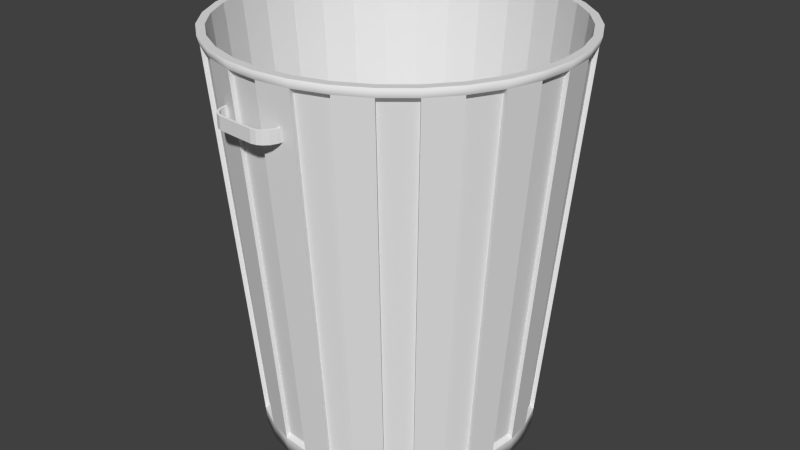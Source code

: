 # Source: Garbage_bin_Open.blend  (saved by Blender 2.75.0; exported with 4.5.12 LTS)
import bpy
from mathutils import Matrix  # noqa: F401  (used for matrix-valued properties, if any)

bpy.ops.wm.read_factory_settings(use_empty=True)
scene = bpy.context.scene
scene.name = 'Scene'

# ---- collections
col_collection_2 = bpy.data.collections.new('Collection 2'); scene.collection.children.link(col_collection_2)

# ---- world
world_world = bpy.data.worlds.new('World'); scene.world = world_world
world_world.color = (0.05088, 0.05088, 0.05088)
world_world.use_sun_shadow = False
world_world.sun_shadow_jitter_overblur = 0.0
world_world.cycles.sampling_method = 'MANUAL'
world_world.cycles.sample_map_resolution = 256

# ---- meshes
me_cylinder = bpy.data.meshes.new('Cylinder')
me_cylinder.from_pydata([(4.499e-08, 0.5828, -0.9992), (2.347e-08, 0.7354, 0.6735), (0.1137, 0.5716, -0.9992), (0.1435, 0.7213, 0.6735), (0.223, 0.5385, -0.9992), (0.2814, 0.6794, 0.6735), (0.3238, 0.4846, -0.9992), (0.4086, 0.6115, 0.6735), (0.4121, 0.4121, -0.9992), (0.52, 0.52, 0.6735), (0.4846, 0.3238, -0.9992), (0.6115, 0.4086, 0.6735), (0.5385, 0.223, -0.9992), (0.6794, 0.2814, 0.6735), (0.5716, 0.1137, -0.9992), (0.7213, 0.1435, 0.6735), (0.5828, 1.69e-07, -0.9992), (0.7354, 1.311e-07, 0.6735), (0.5716, -0.1137, -0.9992), (0.7213, -0.1435, 0.6735), (0.5385, -0.223, -0.9992), (0.6794, -0.2814, 0.6735), (0.4846, -0.3238, -0.9992), (0.6115, -0.4086, 0.6735), (0.4121, -0.4121, -0.9992), (0.52, -0.52, 0.6735), (0.3238, -0.4846, -0.9992), (0.4086, -0.6115, 0.6735), (0.223, -0.5385, -0.9992), (0.2814, -0.6794, 0.6735), (0.1137, -0.5716, -0.9992), (0.1435, -0.7213, 0.6735), (-1.449e-07, -0.5828, -0.9992), (-2.162e-07, -0.7354, 0.6735), (-0.1137, -0.5716, -0.9992), (-0.1435, -0.7213, 0.6735), (-0.223, -0.5385, -0.9992), (-0.2814, -0.6794, 0.6735), (-0.3238, -0.4846, -0.9992), (-0.4086, -0.6115, 0.6735), (-0.4121, -0.4121, -0.9992), (-0.52, -0.52, 0.6735), (-0.4846, -0.3238, -0.9992), (-0.6115, -0.4086, 0.6735), (-0.5385, -0.223, -0.9992), (-0.6794, -0.2814, 0.6735), (-0.5716, -0.1137, -0.9992), (-0.7213, -0.1435, 0.6735), (-0.5828, 6.877e-07, -0.9992), (-0.7354, 7.857e-07, 0.6735), (-0.5716, 0.1137, -0.9992), (-0.7213, 0.1435, 0.6735), (-0.5385, 0.223, -0.9992), (-0.6794, 0.2814, 0.6735), (-0.4846, 0.3238, -0.9992), (-0.6115, 0.4086, 0.6735), (-0.4121, 0.4121, -0.9992), (-0.52, 0.52, 0.6735), (-0.3238, 0.4846, -0.9992), (-0.4086, 0.6115, 0.6735), (-0.223, 0.5385, -0.9992), (-0.2814, 0.6794, 0.6735), (-0.1137, 0.5716, -0.9992), (-0.1435, 0.7213, 0.6735), (2.24e-08, 0.745, 0.7101), (0.1453, 0.7307, 0.7101), (0.2851, 0.6883, 0.7101), (0.4139, 0.6194, 0.7101), (0.5268, 0.5268, 0.7101), (0.6194, 0.4139, 0.7101), (0.6883, 0.2851, 0.7101), (0.7307, 0.1453, 0.7101), (0.745, 1.29e-07, 0.7101), (0.7307, -0.1453, 0.7101), (0.6883, -0.2851, 0.7101), (0.6194, -0.4139, 0.7101), (0.5268, -0.5268, 0.7101), (0.4139, -0.6194, 0.7101), (0.2851, -0.6883, 0.7101), (0.1453, -0.7307, 0.7101), (-2.204e-07, -0.745, 0.7101), (-0.1453, -0.7307, 0.7101), (-0.2851, -0.6883, 0.7101), (-0.4139, -0.6194, 0.7101), (-0.5268, -0.5268, 0.7101), (-0.6194, -0.4139, 0.7101), (-0.6883, -0.2851, 0.7101), (-0.7307, -0.1453, 0.7101), (-0.745, 7.921e-07, 0.7101), (-0.7307, 0.1453, 0.7101), (-0.6883, 0.2851, 0.7101), (-0.6194, 0.4139, 0.7101), (-0.5268, 0.5268, 0.7101), (-0.4139, 0.6194, 0.7101), (-0.2851, 0.6883, 0.7101), (-0.1453, 0.7307, 0.7101), (0.1148, 0.5772, -0.9224), (4.434e-08, 0.5885, -0.9224), (0.2252, 0.5437, -0.9224), (0.327, 0.4894, -0.9224), (0.4162, 0.4162, -0.9224), (0.4894, 0.327, -0.9224), (0.5437, 0.2252, -0.9224), (0.5772, 0.1148, -0.9224), (0.5885, 1.677e-07, -0.9224), (0.5772, -0.1148, -0.9224), (0.5437, -0.2252, -0.9224), (0.4894, -0.327, -0.9224), (0.4162, -0.4162, -0.9224), (0.327, -0.4894, -0.9224), (0.2252, -0.5437, -0.9224), (0.1148, -0.5772, -0.9224), (-1.474e-07, -0.5885, -0.9224), (-0.1148, -0.5772, -0.9224), (-0.2252, -0.5437, -0.9224), (-0.327, -0.4894, -0.9224), (-0.4162, -0.4162, -0.9224), (-0.4894, -0.327, -0.9224), (-0.5437, -0.2252, -0.9224), (-0.5772, -0.1148, -0.9224), (-0.5885, 6.916e-07, -0.9224), (-0.5772, 0.1148, -0.9224), (-0.5437, 0.2252, -0.9224), (-0.4894, 0.327, -0.9224), (-0.4162, 0.4162, -0.9224), (-0.327, 0.4894, -0.9224), (-0.2252, 0.5437, -0.9224), (-0.1148, 0.5772, -0.9224), (0.1117, 0.5614, -0.9034), (4.598e-08, 0.5724, -0.9034), (0.318, 0.4759, -0.9034), (0.219, 0.5288, -0.9034), (0.4759, 0.318, -0.9034), (0.4047, 0.4047, -0.9034), (0.5614, 0.1117, -0.9034), (0.5288, 0.219, -0.9034), (0.5614, -0.1117, -0.9034), (0.5724, 1.714e-07, -0.9034), (0.4759, -0.318, -0.9034), (0.5288, -0.219, -0.9034), (0.318, -0.4759, -0.9034), (0.4047, -0.4047, -0.9034), (0.1117, -0.5614, -0.9034), (0.219, -0.5288, -0.9034), (-0.1117, -0.5614, -0.9034), (-1.405e-07, -0.5724, -0.9034), (-0.318, -0.4759, -0.9034), (-0.219, -0.5288, -0.9034), (-0.4759, -0.318, -0.9034), (-0.4047, -0.4047, -0.9034), (-0.5614, -0.1117, -0.9034), (-0.5288, -0.219, -0.9034), (-0.5614, 0.1117, -0.9034), (-0.5724, 6.809e-07, -0.9034), (-0.4759, 0.318, -0.9034), (-0.5288, 0.219, -0.9034), (-0.318, 0.4759, -0.9034), (-0.4047, 0.4047, -0.9034), (-0.1117, 0.5614, -0.9034), (-0.219, 0.5288, -0.9034), (0.1395, 0.7015, 0.6533), (2.554e-08, 0.7152, 0.6533), (0.3974, 0.5947, 0.6533), (0.2737, 0.6608, 0.6533), (0.5947, 0.3974, 0.6533), (0.5057, 0.5057, 0.6533), (0.7015, 0.1395, 0.6533), (0.6608, 0.2737, 0.6533), (0.7015, -0.1395, 0.6533), (0.7152, 1.356e-07, 0.6533), (0.5947, -0.3974, 0.6533), (0.6608, -0.2737, 0.6533), (0.3974, -0.5947, 0.6533), (0.5057, -0.5057, 0.6533), (0.1395, -0.7015, 0.6533), (0.2737, -0.6608, 0.6533), (-0.1395, -0.7015, 0.6533), (-2.075e-07, -0.7152, 0.6533), (-0.3974, -0.5947, 0.6533), (-0.2737, -0.6608, 0.6533), (-0.5947, -0.3974, 0.6533), (-0.5057, -0.5057, 0.6533), (-0.7015, -0.1395, 0.6533), (-0.6608, -0.2737, 0.6533), (-0.7015, 0.1395, 0.6533), (-0.7152, 7.722e-07, 0.6533), (-0.5947, 0.3974, 0.6533), (-0.6608, 0.2737, 0.6533), (-0.3974, 0.5947, 0.6533), (-0.5057, 0.5057, 0.6533), (-0.1395, 0.7015, 0.6533), (-0.2737, 0.6608, 0.6533), (2.699e-08, 0.7107, 0.7101), (0.1386, 0.697, 0.7101), (0.272, 0.6566, 0.7101), (0.3948, 0.5909, 0.7101), (0.5025, 0.5025, 0.7101), (0.5909, 0.3948, 0.7101), (0.6566, 0.272, 0.7101), (0.697, 0.1386, 0.7101), (0.7107, 1.354e-07, 0.7101), (0.697, -0.1386, 0.7101), (0.6566, -0.272, 0.7101), (0.5909, -0.3948, 0.7101), (0.5025, -0.5025, 0.7101), (0.3948, -0.5909, 0.7101), (0.272, -0.6566, 0.7101), (0.1386, -0.697, 0.7101), (-2.046e-07, -0.7107, 0.7101), (-0.1386, -0.697, 0.7101), (-0.272, -0.6566, 0.7101), (-0.3948, -0.5909, 0.7101), (-0.5025, -0.5025, 0.7101), (-0.5909, -0.3948, 0.7101), (-0.6566, -0.272, 0.7101), (-0.697, -0.1386, 0.7101), (-0.7107, 7.68e-07, 0.7101), (-0.697, 0.1386, 0.7101), (-0.6566, 0.272, 0.7101), (-0.5909, 0.3948, 0.7101), (-0.5025, 0.5025, 0.7101), (-0.3948, 0.5909, 0.7101), (-0.272, 0.6566, 0.7101), (-0.1386, 0.697, 0.7101), (4.682e-08, 0.5535, -0.9237), (0.108, 0.5429, -0.9237), (0.2118, 0.5114, -0.9237), (0.3075, 0.4602, -0.9237), (0.3914, 0.3914, -0.9237), (0.4602, 0.3075, -0.9237), (0.5114, 0.2118, -0.9237), (0.5429, 0.108, -0.9237), (0.5535, 1.714e-07, -0.9237), (0.5429, -0.108, -0.9237), (0.5114, -0.2118, -0.9237), (0.4602, -0.3075, -0.9237), (0.3914, -0.3914, -0.9237), (0.3075, -0.4602, -0.9237), (0.2118, -0.5114, -0.9237), (0.108, -0.5429, -0.9237), (-1.335e-07, -0.5535, -0.9237), (-0.108, -0.5429, -0.9237), (-0.2118, -0.5114, -0.9237), (-0.3075, -0.4602, -0.9237), (-0.3914, -0.3914, -0.9237), (-0.4602, -0.3075, -0.9237), (-0.5114, -0.2118, -0.9237), (-0.5429, -0.108, -0.9237), (-0.5535, 6.641e-07, -0.9237), (-0.5429, 0.108, -0.9237), (-0.5114, 0.2118, -0.9237), (-0.4602, 0.3075, -0.9237), (-0.3914, 0.3914, -0.9237), (-0.3075, 0.4602, -0.9237), (-0.2118, 0.5114, -0.9237), (-0.108, 0.5429, -0.9237)], [], [(0, 97, 96, 2), (2, 96, 98, 4), (4, 98, 99, 6), (6, 99, 100, 8), (8, 100, 101, 10), (10, 101, 102, 12), (12, 102, 103, 14), (14, 103, 104, 16), (16, 104, 105, 18), (18, 105, 106, 20), (20, 106, 107, 22), (22, 107, 108, 24), (24, 108, 109, 26), (26, 109, 110, 28), (28, 110, 111, 30), (30, 111, 112, 32), (32, 112, 113, 34), (34, 113, 114, 36), (36, 114, 115, 38), (38, 115, 116, 40), (40, 116, 117, 42), (42, 117, 118, 44), (44, 118, 119, 46), (46, 119, 120, 48), (48, 120, 121, 50), (50, 121, 122, 52), (52, 122, 123, 54), (54, 123, 124, 56), (56, 124, 125, 58), (58, 125, 126, 60), (11, 9, 68, 69), (62, 127, 97, 0), (60, 126, 127, 62), (0, 2, 4, 6, 8, 10, 12, 14, 16, 18, 20, 22, 24, 26, 28, 30, 32, 34, 36, 38, 40, 42, 44, 46, 48, 50, 52, 54, 56, 58, 60, 62), (29, 27, 77, 78), (47, 45, 86, 87), (3, 1, 64, 65), (1, 63, 95, 64), (21, 19, 73, 74), (39, 37, 82, 83), (57, 55, 91, 92), (13, 11, 69, 70), (31, 29, 78, 79), (49, 47, 87, 88), (5, 3, 65, 66), (23, 21, 74, 75), (41, 39, 83, 84), (59, 57, 92, 93), (15, 13, 70, 71), (33, 31, 79, 80), (51, 49, 88, 89), (7, 5, 66, 67), (25, 23, 75, 76), (43, 41, 84, 85), (61, 59, 93, 94), (17, 15, 71, 72), (35, 33, 80, 81), (53, 51, 89, 90), (9, 7, 67, 68), (27, 25, 76, 77), (45, 43, 85, 86), (63, 61, 94, 95), (19, 17, 72, 73), (37, 35, 81, 82), (55, 53, 90, 91), (96, 97, 129, 128), (5, 98, 96, 3), (114, 37, 179, 147), (9, 100, 99, 7), (105, 104, 137, 136), (13, 102, 101, 11), (45, 47, 182, 183), (17, 104, 103, 15), (35, 113, 144, 176), (21, 106, 105, 19), (112, 33, 177, 145), (25, 108, 107, 23), (41, 43, 180, 181), (29, 110, 109, 27), (113, 112, 145, 144), (33, 112, 111, 31), (31, 111, 142, 174), (37, 114, 113, 35), (110, 29, 175, 143), (41, 116, 115, 39), (37, 39, 178, 179), (45, 118, 117, 43), (27, 109, 140, 172), (49, 120, 119, 47), (121, 120, 153, 152), (53, 122, 121, 51), (108, 25, 173, 141), (57, 124, 123, 55), (103, 102, 135, 134), (61, 126, 125, 59), (33, 35, 176, 177), (1, 97, 127, 63), (160, 128, 129, 161), (162, 130, 131, 163), (164, 132, 133, 165), (166, 134, 135, 167), (168, 136, 137, 169), (170, 138, 139, 171), (172, 140, 141, 173), (174, 142, 143, 175), (176, 144, 145, 177), (178, 146, 147, 179), (180, 148, 149, 181), (182, 150, 151, 183), (184, 152, 153, 185), (186, 154, 155, 187), (188, 156, 157, 189), (190, 158, 159, 191), (39, 115, 146, 178), (123, 122, 155, 154), (49, 51, 184, 185), (116, 41, 181, 149), (43, 117, 148, 180), (53, 55, 186, 187), (115, 114, 147, 146), (1, 3, 160, 161), (118, 45, 183, 151), (47, 119, 150, 182), (57, 59, 188, 189), (107, 106, 139, 138), (5, 7, 162, 163), (120, 49, 185, 153), (51, 121, 152, 184), (125, 124, 157, 156), (61, 63, 190, 191), (9, 11, 164, 165), (99, 98, 131, 130), (122, 53, 187, 155), (3, 96, 128, 160), (55, 123, 154, 186), (117, 116, 149, 148), (97, 1, 161, 129), (13, 15, 166, 167), (124, 57, 189, 157), (98, 5, 163, 131), (59, 125, 156, 188), (7, 99, 130, 162), (109, 108, 141, 140), (17, 19, 168, 169), (126, 61, 191, 159), (100, 9, 165, 133), (63, 127, 158, 190), (127, 126, 159, 158), (11, 101, 132, 164), (21, 23, 170, 171), (101, 100, 133, 132), (102, 13, 167, 135), (15, 103, 134, 166), (119, 118, 151, 150), (25, 27, 172, 173), (104, 17, 169, 137), (19, 105, 136, 168), (111, 110, 143, 142), (29, 31, 174, 175), (106, 21, 171, 139), (23, 107, 138, 170), (71, 70, 198, 199), (85, 84, 212, 213), (72, 71, 199, 200), (86, 85, 213, 214), (73, 72, 200, 201), (87, 86, 214, 215), (74, 73, 201, 202), (88, 87, 215, 216), (75, 74, 202, 203), (89, 88, 216, 217), (76, 75, 203, 204), (90, 89, 217, 218), (77, 76, 204, 205), (91, 90, 218, 219), (78, 77, 205, 206), (65, 64, 192, 193), (92, 91, 219, 220), (79, 78, 206, 207), (66, 65, 193, 194), (93, 92, 220, 221), (80, 79, 207, 208), (67, 66, 194, 195), (94, 93, 221, 222), (81, 80, 208, 209), (68, 67, 195, 196), (95, 94, 222, 223), (82, 81, 209, 210), (69, 68, 196, 197), (64, 95, 223, 192), (83, 82, 210, 211), (70, 69, 197, 198), (84, 83, 211, 212), (211, 210, 242, 243), (198, 197, 229, 230), (212, 211, 243, 244), (199, 198, 230, 231), (213, 212, 244, 245), (200, 199, 231, 232), (214, 213, 245, 246), (201, 200, 232, 233), (215, 214, 246, 247), (202, 201, 233, 234), (216, 215, 247, 248), (203, 202, 234, 235), (217, 216, 248, 249), (204, 203, 235, 236), (218, 217, 249, 250), (205, 204, 236, 237), (219, 218, 250, 251), (206, 205, 237, 238), (193, 192, 224, 225), (220, 219, 251, 252), (207, 206, 238, 239), (194, 193, 225, 226), (221, 220, 252, 253), (208, 207, 239, 240), (195, 194, 226, 227), (222, 221, 253, 254), (209, 208, 240, 241), (196, 195, 227, 228), (223, 222, 254, 255), (210, 209, 241, 242), (197, 196, 228, 229), (192, 223, 255, 224), (225, 224, 255, 254, 253, 252, 251, 250, 249, 248, 247, 246, 245, 244, 243, 242, 241, 240, 239, 238, 237, 236, 235, 234, 233, 232, 231, 230, 229, 228, 227, 226)])
me_cylinder.polygons.foreach_set('use_smooth', [1, 1, 1, 1, 1, 1, 1, 1, 1, 1, 1, 1, 1, 1, 1, 1, 1, 1, 1, 1, 1, 1, 1, 1, 1, 1, 1, 1, 1, 1, 1, 1, 1, 0, 1, 1, 1, 1, 1, 1, 1, 1, 1, 1, 1, 1, 1, 1, 1, 1, 1, 1, 1, 1, 1, 1, 1, 1, 1, 1, 1, 1, 1, 1, 1, 0, 0, 0, 0, 0, 0, 0, 0, 0, 0, 0, 0, 0, 0, 0, 0, 0, 0, 0, 0, 0, 0, 0, 0, 0, 0, 0, 0, 0, 0, 0, 0, 0, 0, 0, 0, 0, 0, 0, 0, 0, 0, 0, 0, 0, 0, 0, 0, 0, 0, 0, 0, 0, 0, 0, 0, 0, 0, 0, 0, 0, 0, 0, 0, 0, 0, 0, 0, 0, 0, 0, 0, 0, 0, 0, 0, 0, 0, 0, 0, 0, 0, 0, 0, 0, 0, 0, 0, 0, 0, 0, 0, 0, 0, 0, 0, 0, 0, 0, 0, 0, 0, 0, 0, 0, 0, 0, 0, 0, 0, 0, 0, 0, 0, 0, 0, 0, 0, 0, 0, 0, 0, 0, 0, 0, 0, 0, 0, 0, 0, 0, 0, 0, 0, 0, 0, 0, 0, 0, 0, 0, 0, 0, 0, 0, 0, 0, 0, 0, 0, 0, 0, 0, 0, 0, 0, 0, 0, 0, 0, 0])
_uv = me_cylinder.uv_layers.new(name='UVMap')
_uv.uv.foreach_set('vector', [0.7631, 0.003435, 0.7631, 0.0322, 0.7397, 0.0322, 0.7397, 0.003435, 0.7397, 0.003435, 0.7397, 0.0322, 0.7163, 0.0322, 0.7163, 0.003435, 0.7163, 0.003435, 0.7163, 0.0322, 0.6929, 0.0322, 0.6929, 0.003435, 0.6929, 0.003435, 0.6929, 0.0322, 0.6695, 0.0322, 0.6695, 0.003435, 0.6695, 0.003435, 0.6695, 0.0322, 0.6461, 0.0322, 0.6461, 0.003435, 0.6461, 0.003435, 0.6461, 0.0322, 0.6227, 0.0322, 0.6227, 0.003435, 0.6227, 0.003435, 0.6227, 0.0322, 0.5993, 0.0322, 0.5993, 0.003435, 0.5993, 0.003435, 0.5993, 0.0322, 0.5759, 0.0322, 0.5759, 0.003435, 0.5759, 0.003435, 0.5759, 0.0322, 0.5525, 0.0322, 0.5525, 0.003435, 0.5525, 0.003435, 0.5525, 0.0322, 0.5291, 0.0322, 0.5291, 0.003435, 0.5291, 0.003435, 0.5291, 0.0322, 0.5056, 0.0322, 0.5056, 0.003435, 0.5056, 0.003435, 0.5056, 0.0322, 0.4822, 0.0322, 0.4822, 0.003435, 0.4822, 0.003435, 0.4822, 0.0322, 0.4588, 0.0322, 0.4588, 0.003435, 0.4588, 0.003435, 0.4588, 0.0322, 0.4354, 0.0322, 0.4354, 0.003435, 0.4354, 0.003435, 0.4354, 0.0322, 0.412, 0.0322, 0.412, 0.003435, 0.412, 0.003435, 0.412, 0.0322, 0.3886, 0.0322, 0.3886, 0.003435, 0.3886, 0.003435, 0.3886, 0.0322, 0.3652, 0.0322, 0.3652, 0.003435, 0.3652, 0.003435, 0.3652, 0.0322, 0.3418, 0.0322, 0.3418, 0.003435, 0.3418, 0.003435, 0.3418, 0.0322, 0.3184, 0.0322, 0.3184, 0.003435, 0.3184, 0.003435, 0.3184, 0.0322, 0.295, 0.0322, 0.295, 0.003435, 0.295, 0.003435, 0.295, 0.0322, 0.2716, 0.0322, 0.2716, 0.003435, 0.2716, 0.003435, 0.2716, 0.0322, 0.2482, 0.0322, 0.2482, 0.003435, 0.2482, 0.003435, 0.2482, 0.0322, 0.2248, 0.0322, 0.2248, 0.003435, 0.2248, 0.003435, 0.2248, 0.0322, 0.2014, 0.0322, 0.2014, 0.003435, 0.2014, 0.003435, 0.2014, 0.0322, 0.178, 0.0322, 0.178, 0.003435, 0.178, 0.003435, 0.178, 0.0322, 0.1546, 0.0322, 0.1546, 0.003435, 0.1546, 0.003435, 0.1546, 0.0322, 0.1312, 0.0322, 0.1312, 0.003435, 0.1312, 0.003435, 0.1312, 0.0322, 0.1078, 0.0322, 0.1078, 0.003435, 0.1078, 0.003435, 0.1078, 0.0322, 0.08437, 0.0322, 0.08437, 0.003435, 0.08437, 0.003435, 0.08437, 0.0322, 0.06096, 0.0322, 0.06096, 0.003435, 0.6461, 0.6298, 0.6695, 0.6298, 0.6695, 0.6435, 0.6461, 0.6435, 0.03756, 0.003435, 0.03756, 0.0322, 0.01415, 0.0322, 0.01415, 0.003435, 0.06096, 0.003435, 0.06096, 0.0322, 0.03756, 0.0322, 0.03756, 0.003435, 0.1445, 0.677, 0.1552, 0.6878, 0.1637, 0.7004, 0.1695, 0.7145, 0.1725, 0.7294, 0.1725, 0.7446, 0.1695, 0.7595, 0.1637, 0.7736, 0.1552, 0.7862, 0.1445, 0.797, 0.1318, 0.8054, 0.1178, 0.8112, 0.1029, 0.8142, 0.08767, 0.8142, 0.07275, 0.8112, 0.05871, 0.8054, 0.04606, 0.797, 0.03531, 0.7862, 0.02686, 0.7736, 0.02105, 0.7595, 0.01808, 0.7446, 0.01808, 0.7294, 0.02105, 0.7145, 0.02686, 0.7004, 0.03531, 0.6878, 0.04606, 0.677, 0.05871, 0.6686, 0.07275, 0.6628, 0.08767, 0.6598, 0.1029, 0.6598, 0.1178, 0.6628, 0.1318, 0.6686, 0.4354, 0.6298, 0.4588, 0.6298, 0.4588, 0.6435, 0.4354, 0.6435, 0.2248, 0.6298, 0.2482, 0.6298, 0.2482, 0.6435, 0.2248, 0.6435, 0.7397, 0.6298, 0.7631, 0.6298, 0.7631, 0.6435, 0.7397, 0.6435, 0.01415, 0.6298, 0.03756, 0.6298, 0.03756, 0.6435, 0.01415, 0.6435, 0.5291, 0.6298, 0.5525, 0.6298, 0.5525, 0.6435, 0.5291, 0.6435, 0.3184, 0.6298, 0.3418, 0.6298, 0.3418, 0.6435, 0.3184, 0.6435, 0.1078, 0.6298, 0.1312, 0.6298, 0.1312, 0.6435, 0.1078, 0.6435, 0.6227, 0.6298, 0.6461, 0.6298, 0.6461, 0.6435, 0.6227, 0.6435, 0.412, 0.6298, 0.4354, 0.6298, 0.4354, 0.6435, 0.412, 0.6435, 0.2014, 0.6298, 0.2248, 0.6298, 0.2248, 0.6435, 0.2014, 0.6435, 0.7163, 0.6298, 0.7397, 0.6298, 0.7397, 0.6435, 0.7163, 0.6435, 0.5056, 0.6298, 0.5291, 0.6298, 0.5291, 0.6435, 0.5056, 0.6435, 0.295, 0.6298, 0.3184, 0.6298, 0.3184, 0.6435, 0.295, 0.6435, 0.08437, 0.6298, 0.1078, 0.6298, 0.1078, 0.6435, 0.08437, 0.6435, 0.5993, 0.6298, 0.6227, 0.6298, 0.6227, 0.6435, 0.5993, 0.6435, 0.3886, 0.6298, 0.412, 0.6298, 0.412, 0.6435, 0.3886, 0.6435, 0.178, 0.6298, 0.2014, 0.6298, 0.2014, 0.6435, 0.178, 0.6435, 0.6929, 0.6298, 0.7163, 0.6298, 0.7163, 0.6435, 0.6929, 0.6435, 0.4822, 0.6298, 0.5056, 0.6298, 0.5056, 0.6435, 0.4822, 0.6435, 0.2716, 0.6298, 0.295, 0.6298, 0.295, 0.6435, 0.2716, 0.6435, 0.06096, 0.6298, 0.08437, 0.6298, 0.08437, 0.6435, 0.06096, 0.6435, 0.5759, 0.6298, 0.5993, 0.6298, 0.5993, 0.6435, 0.5759, 0.6435, 0.3652, 0.6298, 0.3886, 0.6298, 0.3886, 0.6435, 0.3652, 0.6435, 0.1546, 0.6298, 0.178, 0.6298, 0.178, 0.6435, 0.1546, 0.6435, 0.6695, 0.6298, 0.6929, 0.6298, 0.6929, 0.6435, 0.6695, 0.6435, 0.4588, 0.6298, 0.4822, 0.6298, 0.4822, 0.6435, 0.4588, 0.6435, 0.2482, 0.6298, 0.2716, 0.6298, 0.2716, 0.6435, 0.2482, 0.6435, 0.03756, 0.6298, 0.06096, 0.6298, 0.06096, 0.6435, 0.03756, 0.6435, 0.5525, 0.6298, 0.5759, 0.6298, 0.5759, 0.6435, 0.5525, 0.6435, 0.3418, 0.6298, 0.3652, 0.6298, 0.3652, 0.6435, 0.3418, 0.6435, 0.1312, 0.6298, 0.1546, 0.6298, 0.1546, 0.6435, 0.1312, 0.6435, 0.7397, 0.0322, 0.7631, 0.0322, 0.7631, 0.03929, 0.7397, 0.03929, 0.7163, 0.6298, 0.7163, 0.0322, 0.7397, 0.0322, 0.7397, 0.6298, 0.3418, 0.0322, 0.3418, 0.6298, 0.3418, 0.6223, 0.3418, 0.03929, 0.6695, 0.6298, 0.6695, 0.0322, 0.6929, 0.0322, 0.6929, 0.6298, 0.5525, 0.0322, 0.5759, 0.0322, 0.5759, 0.03929, 0.5525, 0.03929, 0.6227, 0.6298, 0.6227, 0.0322, 0.6461, 0.0322, 0.6461, 0.6298, 0.2482, 0.6298, 0.2248, 0.6298, 0.2248, 0.6223, 0.2482, 0.6223, 0.5759, 0.6298, 0.5759, 0.0322, 0.5993, 0.0322, 0.5993, 0.6298, 0.3652, 0.6298, 0.3652, 0.0322, 0.3652, 0.03929, 0.3652, 0.6223, 0.5291, 0.6298, 0.5291, 0.0322, 0.5525, 0.0322, 0.5525, 0.6298, 0.3886, 0.0322, 0.3886, 0.6298, 0.3886, 0.6223, 0.3886, 0.03929, 0.4822, 0.6298, 0.4822, 0.0322, 0.5056, 0.0322, 0.5056, 0.6298, 0.295, 0.6298, 0.2716, 0.6298, 0.2716, 0.6223, 0.295, 0.6223, 0.4354, 0.6298, 0.4354, 0.0322, 0.4588, 0.0322, 0.4588, 0.6298, 0.3652, 0.0322, 0.3886, 0.0322, 0.3886, 0.03929, 0.3652, 0.03929, 0.3886, 0.6298, 0.3886, 0.0322, 0.412, 0.0322, 0.412, 0.6298, 0.412, 0.6298, 0.412, 0.0322, 0.412, 0.03929, 0.412, 0.6223, 0.3418, 0.6298, 0.3418, 0.0322, 0.3652, 0.0322, 0.3652, 0.6298, 0.4354, 0.0322, 0.4354, 0.6298, 0.4354, 0.6223, 0.4354, 0.03929, 0.295, 0.6298, 0.295, 0.0322, 0.3184, 0.0322, 0.3184, 0.6298, 0.3418, 0.6298, 0.3184, 0.6298, 0.3184, 0.6223, 0.3418, 0.6223, 0.2482, 0.6298, 0.2482, 0.0322, 0.2716, 0.0322, 0.2716, 0.6298, 0.4588, 0.6298, 0.4588, 0.0322, 0.4588, 0.03929, 0.4588, 0.6223, 0.2014, 0.6298, 0.2014, 0.0322, 0.2248, 0.0322, 0.2248, 0.6298, 0.178, 0.0322, 0.2014, 0.0322, 0.2014, 0.03929, 0.178, 0.03929, 0.1546, 0.6298, 0.1546, 0.0322, 0.178, 0.0322, 0.178, 0.6298, 0.4822, 0.0322, 0.4822, 0.6298, 0.4822, 0.6223, 0.4822, 0.03929, 0.1078, 0.6298, 0.1078, 0.0322, 0.1312, 0.0322, 0.1312, 0.6298, 0.5993, 0.0322, 0.6227, 0.0322, 0.6227, 0.03929, 0.5993, 0.03929, 0.06096, 0.6298, 0.06096, 0.0322, 0.08437, 0.0322, 0.08437, 0.6298, 0.3886, 0.6298, 0.3652, 0.6298, 0.3652, 0.6223, 0.3886, 0.6223, 0.01415, 0.6298, 0.01415, 0.0322, 0.03756, 0.0322, 0.03756, 0.6298, 0.7397, 0.6223, 0.7397, 0.03929, 0.7631, 0.03929, 0.7631, 0.6223, 0.6929, 0.6223, 0.6929, 0.03929, 0.7163, 0.03929, 0.7163, 0.6223, 0.6461, 0.6223, 0.6461, 0.03929, 0.6695, 0.03929, 0.6695, 0.6223, 0.5993, 0.6223, 0.5993, 0.03929, 0.6227, 0.03929, 0.6227, 0.6223, 0.5525, 0.6223, 0.5525, 0.03929, 0.5759, 0.03929, 0.5759, 0.6223, 0.5056, 0.6223, 0.5056, 0.03929, 0.5291, 0.03929, 0.5291, 0.6223, 0.4588, 0.6223, 0.4588, 0.03929, 0.4822, 0.03929, 0.4822, 0.6223, 0.412, 0.6223, 0.412, 0.03929, 0.4354, 0.03929, 0.4354, 0.6223, 0.3652, 0.6223, 0.3652, 0.03929, 0.3886, 0.03929, 0.3886, 0.6223, 0.3184, 0.6223, 0.3184, 0.03929, 0.3418, 0.03929, 0.3418, 0.6223, 0.2716, 0.6223, 0.2716, 0.03929, 0.295, 0.03929, 0.295, 0.6223, 0.2248, 0.6223, 0.2248, 0.03929, 0.2482, 0.03929, 0.2482, 0.6223, 0.178, 0.6223, 0.178, 0.03929, 0.2014, 0.03929, 0.2014, 0.6223, 0.1312, 0.6223, 0.1312, 0.03929, 0.1546, 0.03929, 0.1546, 0.6223, 0.08437, 0.6223, 0.08437, 0.03929, 0.1078, 0.03929, 0.1078, 0.6223, 0.03756, 0.6223, 0.03756, 0.03929, 0.06096, 0.03929, 0.06096, 0.6223, 0.3184, 0.6298, 0.3184, 0.0322, 0.3184, 0.03929, 0.3184, 0.6223, 0.1312, 0.0322, 0.1546, 0.0322, 0.1546, 0.03929, 0.1312, 0.03929, 0.2014, 0.6298, 0.178, 0.6298, 0.178, 0.6223, 0.2014, 0.6223, 0.295, 0.0322, 0.295, 0.6298, 0.295, 0.6223, 0.295, 0.03929, 0.2716, 0.6298, 0.2716, 0.0322, 0.2716, 0.03929, 0.2716, 0.6223, 0.1546, 0.6298, 0.1312, 0.6298, 0.1312, 0.6223, 0.1546, 0.6223, 0.3184, 0.0322, 0.3418, 0.0322, 0.3418, 0.03929, 0.3184, 0.03929, 0.7631, 0.6298, 0.7397, 0.6298, 0.7397, 0.6223, 0.7631, 0.6223, 0.2482, 0.0322, 0.2482, 0.6298, 0.2482, 0.6223, 0.2482, 0.03929, 0.2248, 0.6298, 0.2248, 0.0322, 0.2248, 0.03929, 0.2248, 0.6223, 0.1078, 0.6298, 0.08437, 0.6298, 0.08437, 0.6223, 0.1078, 0.6223, 0.5056, 0.0322, 0.5291, 0.0322, 0.5291, 0.03929, 0.5056, 0.03929, 0.7163, 0.6298, 0.6929, 0.6298, 0.6929, 0.6223, 0.7163, 0.6223, 0.2014, 0.0322, 0.2014, 0.6298, 0.2014, 0.6223, 0.2014, 0.03929, 0.178, 0.6298, 0.178, 0.0322, 0.178, 0.03929, 0.178, 0.6223, 0.08437, 0.0322, 0.1078, 0.0322, 0.1078, 0.03929, 0.08437, 0.03929, 0.06096, 0.6298, 0.03756, 0.6298, 0.03756, 0.6223, 0.06096, 0.6223, 0.6695, 0.6298, 0.6461, 0.6298, 0.6461, 0.6223, 0.6695, 0.6223, 0.6929, 0.0322, 0.7163, 0.0322, 0.7163, 0.03929, 0.6929, 0.03929, 0.1546, 0.0322, 0.1546, 0.6298, 0.1546, 0.6223, 0.1546, 0.03929, 0.7397, 0.6298, 0.7397, 0.0322, 0.7397, 0.03929, 0.7397, 0.6223, 0.1312, 0.6298, 0.1312, 0.0322, 0.1312, 0.03929, 0.1312, 0.6223, 0.2716, 0.0322, 0.295, 0.0322, 0.295, 0.03929, 0.2716, 0.03929, 0.01415, 0.0322, 0.01415, 0.6298, 0.01415, 0.6223, 0.01415, 0.03929, 0.6227, 0.6298, 0.5993, 0.6298, 0.5993, 0.6223, 0.6227, 0.6223, 0.1078, 0.0322, 0.1078, 0.6298, 0.1078, 0.6223, 0.1078, 0.03929, 0.7163, 0.0322, 0.7163, 0.6298, 0.7163, 0.6223, 0.7163, 0.03929, 0.08437, 0.6298, 0.08437, 0.0322, 0.08437, 0.03929, 0.08437, 0.6223, 0.6929, 0.6298, 0.6929, 0.0322, 0.6929, 0.03929, 0.6929, 0.6223, 0.4588, 0.0322, 0.4822, 0.0322, 0.4822, 0.03929, 0.4588, 0.03929, 0.5759, 0.6298, 0.5525, 0.6298, 0.5525, 0.6223, 0.5759, 0.6223, 0.06096, 0.0322, 0.06096, 0.6298, 0.06096, 0.6223, 0.06096, 0.03929, 0.6695, 0.0322, 0.6695, 0.6298, 0.6695, 0.6223, 0.6695, 0.03929, 0.03756, 0.6298, 0.03756, 0.0322, 0.03756, 0.03929, 0.03756, 0.6223, 0.03756, 0.0322, 0.06096, 0.0322, 0.06096, 0.03929, 0.03756, 0.03929, 0.6461, 0.6298, 0.6461, 0.0322, 0.6461, 0.03929, 0.6461, 0.6223, 0.5291, 0.6298, 0.5056, 0.6298, 0.5056, 0.6223, 0.5291, 0.6223, 0.6461, 0.0322, 0.6695, 0.0322, 0.6695, 0.03929, 0.6461, 0.03929, 0.6227, 0.0322, 0.6227, 0.6298, 0.6227, 0.6223, 0.6227, 0.03929, 0.5993, 0.6298, 0.5993, 0.0322, 0.5993, 0.03929, 0.5993, 0.6223, 0.2248, 0.0322, 0.2482, 0.0322, 0.2482, 0.03929, 0.2248, 0.03929, 0.4822, 0.6298, 0.4588, 0.6298, 0.4588, 0.6223, 0.4822, 0.6223, 0.5759, 0.0322, 0.5759, 0.6298, 0.5759, 0.6223, 0.5759, 0.03929, 0.5525, 0.6298, 0.5525, 0.0322, 0.5525, 0.03929, 0.5525, 0.6223, 0.412, 0.0322, 0.4354, 0.0322, 0.4354, 0.03929, 0.412, 0.03929, 0.4354, 0.6298, 0.412, 0.6298, 0.412, 0.6223, 0.4354, 0.6223, 0.5291, 0.0322, 0.5291, 0.6298, 0.5291, 0.6223, 0.5291, 0.03929, 0.5056, 0.6298, 0.5056, 0.0322, 0.5056, 0.03929, 0.5056, 0.6223, 0.5993, 0.6435, 0.6227, 0.6435, 0.6227, 0.6435, 0.5993, 0.6435, 0.2716, 0.6435, 0.295, 0.6435, 0.295, 0.6435, 0.2716, 0.6435, 0.5759, 0.6435, 0.5993, 0.6435, 0.5993, 0.6435, 0.5759, 0.6435, 0.2482, 0.6435, 0.2716, 0.6435, 0.2716, 0.6435, 0.2482, 0.6435, 0.5525, 0.6435, 0.5759, 0.6435, 0.5759, 0.6435, 0.5525, 0.6435, 0.2248, 0.6435, 0.2482, 0.6435, 0.2482, 0.6435, 0.2248, 0.6435, 0.5291, 0.6435, 0.5525, 0.6435, 0.5525, 0.6435, 0.5291, 0.6435, 0.2014, 0.6435, 0.2248, 0.6435, 0.2248, 0.6435, 0.2014, 0.6435, 0.5056, 0.6435, 0.5291, 0.6435, 0.5291, 0.6435, 0.5056, 0.6435, 0.178, 0.6435, 0.2014, 0.6435, 0.2014, 0.6435, 0.178, 0.6435, 0.4822, 0.6435, 0.5056, 0.6435, 0.5056, 0.6435, 0.4822, 0.6435, 0.1546, 0.6435, 0.178, 0.6435, 0.178, 0.6435, 0.1546, 0.6435, 0.4588, 0.6435, 0.4822, 0.6435, 0.4822, 0.6435, 0.4588, 0.6435, 0.1312, 0.6435, 0.1546, 0.6435, 0.1546, 0.6435, 0.1312, 0.6435, 0.4354, 0.6435, 0.4588, 0.6435, 0.4588, 0.6435, 0.4354, 0.6435, 0.7397, 0.6435, 0.7631, 0.6435, 0.7631, 0.6435, 0.7397, 0.6435, 0.1078, 0.6435, 0.1312, 0.6435, 0.1312, 0.6435, 0.1078, 0.6435, 0.412, 0.6435, 0.4354, 0.6435, 0.4354, 0.6435, 0.412, 0.6435, 0.7163, 0.6435, 0.7397, 0.6435, 0.7397, 0.6435, 0.7163, 0.6435, 0.08437, 0.6435, 0.1078, 0.6435, 0.1078, 0.6435, 0.08437, 0.6435, 0.3886, 0.6435, 0.412, 0.6435, 0.412, 0.6435, 0.3886, 0.6435, 0.6929, 0.6435, 0.7163, 0.6435, 0.7163, 0.6435, 0.6929, 0.6435, 0.06096, 0.6435, 0.08437, 0.6435, 0.08437, 0.6435, 0.06096, 0.6435, 0.3652, 0.6435, 0.3886, 0.6435, 0.3886, 0.6435, 0.3652, 0.6435, 0.6695, 0.6435, 0.6929, 0.6435, 0.6929, 0.6435, 0.6695, 0.6435, 0.03756, 0.6435, 0.06096, 0.6435, 0.06096, 0.6435, 0.03756, 0.6435, 0.3418, 0.6435, 0.3652, 0.6435, 0.3652, 0.6435, 0.3418, 0.6435, 0.6461, 0.6435, 0.6695, 0.6435, 0.6695, 0.6435, 0.6461, 0.6435, 0.01415, 0.6435, 0.03756, 0.6435, 0.03756, 0.6435, 0.01415, 0.6435, 0.3184, 0.6435, 0.3418, 0.6435, 0.3418, 0.6435, 0.3184, 0.6435, 0.6227, 0.6435, 0.6461, 0.6435, 0.6461, 0.6435, 0.6227, 0.6435, 0.295, 0.6435, 0.3184, 0.6435, 0.3184, 0.6435, 0.295, 0.6435, 0.4282, 0.9802, 0.4449, 0.9802, 0.4449, 0.6655, 0.4282, 0.6655, 0.646, 0.9802, 0.6627, 0.9802, 0.6627, 0.6655, 0.646, 0.6655, 0.4114, 0.9802, 0.4282, 0.9802, 0.4282, 0.6655, 0.4114, 0.6655, 0.6292, 0.9802, 0.646, 0.9802, 0.646, 0.6655, 0.6292, 0.6655, 0.3946, 0.9802, 0.4114, 0.9802, 0.4114, 0.6655, 0.3946, 0.6655, 0.6125, 0.9802, 0.6292, 0.9802, 0.6292, 0.6655, 0.6125, 0.6655, 0.3779, 0.9802, 0.3946, 0.9802, 0.3946, 0.6655, 0.3779, 0.6655, 0.5957, 0.9802, 0.6125, 0.9802, 0.6125, 0.6655, 0.5957, 0.6655, 0.3611, 0.9802, 0.3779, 0.9802, 0.3779, 0.6655, 0.3611, 0.6655, 0.579, 0.9802, 0.5957, 0.9802, 0.5957, 0.6655, 0.579, 0.6655, 0.3444, 0.9802, 0.3611, 0.9802, 0.3611, 0.6655, 0.3444, 0.6655, 0.5622, 0.9802, 0.579, 0.9802, 0.579, 0.6655, 0.5622, 0.6655, 0.3276, 0.9802, 0.3444, 0.9802, 0.3444, 0.6655, 0.3276, 0.6655, 0.5455, 0.9802, 0.5622, 0.9802, 0.5622, 0.6655, 0.5455, 0.6655, 0.3109, 0.9802, 0.3276, 0.9802, 0.3276, 0.6655, 0.3109, 0.6655, 0.5287, 0.9802, 0.5455, 0.9802, 0.5455, 0.6655, 0.5287, 0.6655, 0.2941, 0.9802, 0.3109, 0.9802, 0.3109, 0.6655, 0.2941, 0.6655, 0.5119, 0.9802, 0.5287, 0.9802, 0.5287, 0.6655, 0.5119, 0.6655, 0.7298, 0.9802, 0.7465, 0.9802, 0.7465, 0.6655, 0.7298, 0.6655, 0.2774, 0.9802, 0.2941, 0.9802, 0.2941, 0.6655, 0.2774, 0.6655, 0.4952, 0.9802, 0.5119, 0.9802, 0.5119, 0.6655, 0.4952, 0.6655, 0.713, 0.9802, 0.7298, 0.9802, 0.7298, 0.6655, 0.713, 0.6655, 0.2606, 0.9802, 0.2774, 0.9802, 0.2774, 0.6655, 0.2606, 0.6655, 0.4784, 0.9802, 0.4952, 0.9802, 0.4952, 0.6655, 0.4784, 0.6655, 0.6963, 0.9802, 0.713, 0.9802, 0.713, 0.6655, 0.6963, 0.6655, 0.2438, 0.9802, 0.2606, 0.9802, 0.2606, 0.6655, 0.2438, 0.6655, 0.4617, 0.9802, 0.4784, 0.9802, 0.4784, 0.6655, 0.4617, 0.6655, 0.6795, 0.9802, 0.6963, 0.9802, 0.6963, 0.6655, 0.6795, 0.6655, 0.2271, 0.9802, 0.2438, 0.9802, 0.2438, 0.6655, 0.2271, 0.6655, 0.4449, 0.9802, 0.4617, 0.9802, 0.4617, 0.6655, 0.4449, 0.6655, 0.6627, 0.9802, 0.6795, 0.9802, 0.6795, 0.6655, 0.6627, 0.6655, 0.2103, 0.9802, 0.2271, 0.9802, 0.2271, 0.6655, 0.2103, 0.6655, 0.09987, 0.9894, 0.08367, 0.9894, 0.06779, 0.9862, 0.05282, 0.98, 0.03935, 0.971, 0.0279, 0.9596, 0.0189, 0.9461, 0.0127, 0.9311, 0.009541, 0.9152, 0.009541, 0.899, 0.0127, 0.8832, 0.0189, 0.8682, 0.0279, 0.8547, 0.03935, 0.8433, 0.05282, 0.8343, 0.06779, 0.8281, 0.08367, 0.8249, 0.09987, 0.8249, 0.1158, 0.8281, 0.1307, 0.8343, 0.1442, 0.8433, 0.1556, 0.8547, 0.1646, 0.8682, 0.1708, 0.8832, 0.174, 0.899, 0.174, 0.9152, 0.1708, 0.9311, 0.1646, 0.9461, 0.1556, 0.9596, 0.1442, 0.971, 0.1307, 0.98, 0.1158, 0.9862])
me_cylinder.use_remesh_preserve_volume = False
me_cylinder.use_remesh_preserve_attributes = False
me_cylinder.use_mirror_vertex_groups = False
me_cylinder.update()
me_cube_001 = bpy.data.meshes.new('Cube.001')
me_cube_001.from_pydata([(-6.225, -4.721, -21.22), (-6.464, -4.756, -21.22), (-6.225, -4.721, -18.82), (-6.464, -4.756, -18.82), (-4.798, -5.028, -21.22), (-4.69, -4.973, -18.82), (-4.69, -4.973, -21.22), (-4.798, -5.028, -18.82), (-6.011, -4.894, -21.22), (-5.806, -4.853, -18.82), (-5.806, -4.853, -21.22), (-6.011, -4.894, -18.82), (-5.312, -4.93, -21.22), (-5.469, -4.979, -18.82), (-5.469, -4.979, -21.22), (-5.312, -4.93, -18.82), (-6.391, -4.581, -21.22), (-6.686, -4.582, -21.22), (-6.391, -4.581, -18.82), (-6.686, -4.582, -18.82), (-6.399, -4.433, -21.22), (-6.695, -4.434, -21.22), (-6.399, -4.433, -18.82), (-6.695, -4.434, -18.82), (2.166, -4.872, -21.22), (2.37, -4.914, -21.22), (2.166, -4.872, -18.82), (2.37, -4.914, -18.82), (-2.158, -5.076, -21.22), (-2.131, -5.018, -21.22), (-2.158, -5.076, -18.82), (-2.131, -5.018, -18.82), (0.4837, -5.122, -21.22), (0.4263, -5.065, -18.82), (0.4263, -5.065, -21.22), (0.4837, -5.122, -18.82), (1.798, -5.034, -21.22), (1.634, -4.987, -18.82), (1.634, -4.987, -21.22), (1.798, -5.034, -18.82), (1.078, -5.045, -21.22), (1.188, -5.098, -18.82), (1.188, -5.098, -21.22), (1.078, -5.045, -18.82), (2.456, -4.741, -21.22), (2.746, -4.752, -21.22), (2.456, -4.741, -18.82), (2.746, -4.752, -18.82), (2.6, -4.595, -21.22), (2.89, -4.606, -21.22), (2.6, -4.595, -18.82), (2.89, -4.606, -18.82), (6.07, 4.722, -21.22), (6.311, 4.756, -21.22), (6.07, 4.722, -18.82), (6.311, 4.756, -18.82), (4.657, 5.031, -21.22), (4.546, 4.977, -18.82), (4.546, 4.977, -21.22), (4.657, 5.031, -18.82), (5.863, 4.895, -21.22), (5.657, 4.855, -18.82), (5.657, 4.855, -21.22), (5.863, 4.895, -18.82), (5.166, 4.932, -21.22), (5.325, 4.981, -18.82), (5.325, 4.981, -21.22), (5.166, 4.932, -18.82), (6.231, 4.582, -21.22), (6.526, 4.582, -21.22), (6.231, 4.582, -18.82), (6.526, 4.582, -18.82), (6.233, 4.434, -21.22), (6.528, 4.434, -21.22), (6.233, 4.434, -18.82), (6.528, 4.434, -18.82), (-2.313, 4.887, -21.22), (-2.516, 4.929, -21.22), (-2.313, 4.887, -18.82), (-2.516, 4.929, -18.82), (2.018, 5.084, -21.22), (1.989, 5.026, -21.22), (2.018, 5.084, -18.82), (1.989, 5.026, -18.82), (-0.6211, 5.134, -21.22), (-0.5662, 5.077, -18.82), (-0.5662, 5.077, -21.22), (-0.6211, 5.134, -18.82), (-1.939, 5.049, -21.22), (-1.777, 5.001, -18.82), (-1.777, 5.001, -21.22), (-1.939, 5.049, -18.82), (-1.218, 5.057, -21.22), (-1.326, 5.111, -18.82), (-1.326, 5.111, -21.22), (-1.218, 5.057, -18.82), (-2.61, 4.756, -21.22), (-2.899, 4.767, -21.22), (-2.61, 4.756, -18.82), (-2.899, 4.767, -18.82), (-2.759, 4.61, -21.22), (-3.049, 4.622, -21.22), (-2.759, 4.61, -18.82), (-3.049, 4.622, -18.82)], [], [(8, 1, 0, 10), (2, 0, 16, 18), (10, 0, 2, 9), (11, 3, 1, 8), (7, 30, 31, 5), (13, 7, 5, 15), (30, 7, 4, 28), (29, 6, 5, 31), (28, 4, 6, 29), (3, 11, 9, 2), (13, 11, 8, 14), (12, 10, 9, 15), (14, 8, 10, 12), (4, 14, 12, 6), (6, 12, 15, 5), (7, 13, 14, 4), (11, 13, 15, 9), (17, 19, 23, 21), (1, 3, 19, 17), (3, 2, 18, 19), (0, 1, 17, 16), (19, 18, 22, 23), (16, 17, 21, 20), (18, 16, 20, 22), (36, 38, 24, 25), (26, 46, 44, 24), (38, 37, 26, 24), (39, 36, 25, 27), (35, 33, 31, 30), (41, 43, 33, 35), (30, 28, 32, 35), (29, 31, 33, 34), (28, 29, 34, 32), (27, 26, 37, 39), (41, 42, 36, 39), (40, 43, 37, 38), (42, 40, 38, 36), (32, 34, 40, 42), (34, 33, 43, 40), (35, 32, 42, 41), (39, 37, 43, 41), (45, 49, 51, 47), (25, 45, 47, 27), (27, 47, 46, 26), (24, 44, 45, 25), (47, 51, 50, 46), (44, 48, 49, 45), (46, 50, 48, 44), (60, 53, 52, 62), (54, 52, 68, 70), (62, 52, 54, 61), (63, 55, 53, 60), (59, 82, 83, 57), (65, 59, 57, 67), (82, 59, 56, 80), (81, 58, 57, 83), (80, 56, 58, 81), (55, 63, 61, 54), (65, 63, 60, 66), (64, 62, 61, 67), (66, 60, 62, 64), (56, 66, 64, 58), (58, 64, 67, 57), (59, 65, 66, 56), (63, 65, 67, 61), (69, 71, 75, 73), (53, 55, 71, 69), (55, 54, 70, 71), (52, 53, 69, 68), (71, 70, 74, 75), (68, 69, 73, 72), (70, 68, 72, 74), (88, 90, 76, 77), (78, 98, 96, 76), (90, 89, 78, 76), (91, 88, 77, 79), (87, 85, 83, 82), (93, 95, 85, 87), (82, 80, 84, 87), (81, 83, 85, 86), (80, 81, 86, 84), (79, 78, 89, 91), (93, 94, 88, 91), (92, 95, 89, 90), (94, 92, 90, 88), (84, 86, 92, 94), (86, 85, 95, 92), (87, 84, 94, 93), (91, 89, 95, 93), (97, 101, 103, 99), (77, 97, 99, 79), (79, 99, 98, 78), (76, 96, 97, 77), (99, 103, 102, 98), (96, 100, 101, 97), (98, 102, 100, 96)])
_uv = me_cube_001.uv_layers.new(name='UVMap')
_uv.uv.foreach_set('vector', [0.9669, 0.2699, 0.9533, 0.2816, 0.9492, 0.2755, 0.9622, 0.2647, 0.7648, 0.2939, 0.8376, 0.2939, 0.8376, 0.3005, 0.7648, 0.3005, 0.8376, 0.2807, 0.8376, 0.2939, 0.7648, 0.2939, 0.7648, 0.2807, 0.9146, 0.2775, 0.9146, 0.291, 0.8463, 0.291, 0.8463, 0.2775, 0.9935, 0.08092, 0.9936, 0.1616, 0.9863, 0.1624, 0.9864, 0.08422, 0.9889, 0.0604, 0.9935, 0.08092, 0.9864, 0.08422, 0.9824, 0.06518, 0.9146, 0.1679, 0.9146, 0.2428, 0.8463, 0.2428, 0.8463, 0.1679, 0.8376, 0.1694, 0.8376, 0.2467, 0.7648, 0.2467, 0.7648, 0.1694, 0.9787, 0.1716, 0.9786, 0.2389, 0.9727, 0.2362, 0.9726, 0.1709, 0.9632, 0.02988, 0.9795, 0.0438, 0.9739, 0.05004, 0.9583, 0.03717, 0.9146, 0.2619, 0.9146, 0.2775, 0.8463, 0.2775, 0.8463, 0.2619, 0.8376, 0.2655, 0.8376, 0.2807, 0.7648, 0.2807, 0.7648, 0.2655, 0.9747, 0.2561, 0.9669, 0.2699, 0.9622, 0.2647, 0.9693, 0.2521, 0.9786, 0.2389, 0.9747, 0.2561, 0.9693, 0.2521, 0.9727, 0.2362, 0.8376, 0.2467, 0.8376, 0.2655, 0.7648, 0.2655, 0.7648, 0.2467, 0.9146, 0.2428, 0.9146, 0.2619, 0.8463, 0.2619, 0.8463, 0.2428, 0.9795, 0.0438, 0.9889, 0.0604, 0.9824, 0.06518, 0.9739, 0.05004, 0.8463, 0.299, 0.9146, 0.299, 0.9146, 0.3032, 0.8463, 0.3032, 0.8463, 0.291, 0.9146, 0.291, 0.9146, 0.299, 0.8463, 0.299, 0.9632, 0.02988, 0.9583, 0.03717, 0.9412, 0.03201, 0.942, 0.02298, 0.9492, 0.2755, 0.9533, 0.2816, 0.9356, 0.2873, 0.9349, 0.2798, 0.942, 0.02298, 0.9412, 0.03201, 0.9226, 0.03167, 0.9234, 0.02264, 0.9349, 0.2798, 0.9356, 0.2873, 0.92, 0.2876, 0.9194, 0.2801, 0.7648, 0.3005, 0.8376, 0.3005, 0.8376, 0.305, 0.7648, 0.305, 0.9669, 0.07068, 0.9622, 0.07489, 0.9492, 0.06138, 0.9533, 0.05615, 0.7648, 0.03902, 0.7648, 0.02937, 0.8376, 0.02937, 0.8376, 0.03902, 0.8376, 0.05547, 0.7648, 0.05547, 0.7648, 0.03902, 0.8376, 0.03902, 0.9146, 0.05544, 0.8463, 0.05544, 0.8463, 0.03885, 0.9146, 0.03885, 0.9935, 0.2423, 0.9864, 0.2406, 0.9863, 0.1624, 0.9936, 0.1616, 0.9888, 0.2638, 0.9824, 0.2604, 0.9864, 0.2406, 0.9935, 0.2423, 0.9146, 0.1679, 0.8463, 0.1679, 0.8463, 0.09285, 0.9146, 0.09285, 0.8376, 0.1694, 0.7648, 0.1694, 0.7648, 0.09205, 0.8376, 0.09205, 0.9787, 0.1716, 0.9726, 0.1709, 0.9727, 0.1056, 0.9786, 0.1042, 0.9632, 0.2998, 0.9583, 0.2936, 0.9739, 0.2774, 0.9795, 0.2824, 0.9146, 0.07284, 0.8463, 0.07284, 0.8463, 0.05544, 0.9146, 0.05544, 0.8376, 0.07236, 0.7648, 0.07236, 0.7648, 0.05547, 0.8376, 0.05547, 0.9747, 0.0862, 0.9693, 0.08905, 0.9622, 0.07489, 0.9669, 0.07068, 0.9786, 0.1042, 0.9727, 0.1056, 0.9693, 0.08905, 0.9747, 0.0862, 0.8376, 0.09205, 0.7648, 0.09205, 0.7648, 0.07236, 0.8376, 0.07236, 0.9146, 0.09285, 0.8463, 0.09285, 0.8463, 0.07284, 0.9146, 0.07284, 0.9795, 0.2824, 0.9739, 0.2774, 0.9824, 0.2604, 0.9888, 0.2638, 0.8463, 0.02719, 0.8463, 0.02139, 0.9146, 0.02139, 0.9146, 0.02719, 0.8463, 0.03885, 0.8463, 0.02719, 0.9146, 0.02719, 0.9146, 0.03885, 0.9632, 0.2998, 0.942, 0.3113, 0.9412, 0.3024, 0.9583, 0.2936, 0.9492, 0.06138, 0.9349, 0.05402, 0.9355, 0.04661, 0.9533, 0.05615, 0.942, 0.3113, 0.9234, 0.3156, 0.9226, 0.3067, 0.9412, 0.3024, 0.9349, 0.05402, 0.9194, 0.05043, 0.92, 0.04303, 0.9355, 0.04661, 0.7648, 0.02937, 0.7648, 0.02319, 0.8376, 0.02319, 0.8376, 0.02937, 0.9805, 0.6033, 0.9652, 0.6164, 0.9607, 0.6094, 0.9753, 0.5974, 0.8396, 0.3612, 0.7678, 0.3612, 0.7678, 0.3549, 0.8396, 0.3549, 0.7678, 0.3742, 0.7678, 0.3612, 0.8396, 0.3612, 0.8396, 0.3742, 0.8497, 0.3738, 0.8497, 0.3606, 0.9171, 0.3606, 0.9171, 0.3738, 0.9791, 0.4191, 0.9792, 0.4827, 0.9737, 0.4834, 0.9738, 0.4218, 0.9757, 0.403, 0.9791, 0.4191, 0.9738, 0.4218, 0.9708, 0.4068, 0.8497, 0.4817, 0.8497, 0.4078, 0.9171, 0.4078, 0.9171, 0.4817, 0.7678, 0.4838, 0.7678, 0.4075, 0.8396, 0.4075, 0.8396, 0.4838, 0.9937, 0.4917, 0.9935, 0.5683, 0.9869, 0.5651, 0.9868, 0.4909, 0.9565, 0.3791, 0.9687, 0.39, 0.9645, 0.3949, 0.9529, 0.3849, 0.8497, 0.389, 0.8497, 0.3738, 0.9171, 0.3738, 0.9171, 0.389, 0.7678, 0.389, 0.7678, 0.3742, 0.8396, 0.3742, 0.8396, 0.389, 0.9892, 0.5877, 0.9805, 0.6033, 0.9753, 0.5974, 0.9832, 0.5831, 0.9935, 0.5683, 0.9892, 0.5877, 0.9832, 0.5831, 0.9869, 0.5651, 0.7678, 0.4075, 0.7678, 0.389, 0.8396, 0.389, 0.8396, 0.4075, 0.8497, 0.4078, 0.8497, 0.389, 0.9171, 0.389, 0.9171, 0.4078, 0.9687, 0.39, 0.9757, 0.403, 0.9708, 0.4068, 0.9645, 0.3949, 0.9171, 0.3529, 0.8497, 0.3529, 0.8497, 0.3487, 0.9171, 0.3487, 0.9171, 0.3606, 0.8497, 0.3606, 0.8497, 0.3529, 0.9171, 0.3529, 0.9565, 0.3791, 0.9529, 0.3849, 0.9401, 0.381, 0.9407, 0.3738, 0.9607, 0.6094, 0.9652, 0.6164, 0.9454, 0.6228, 0.9447, 0.6142, 0.9407, 0.3738, 0.9401, 0.381, 0.9263, 0.3808, 0.9268, 0.3737, 0.9447, 0.6142, 0.9454, 0.6228, 0.9281, 0.6229, 0.9274, 0.6143, 0.8396, 0.3549, 0.7678, 0.3549, 0.7678, 0.3504, 0.8396, 0.3504, 0.9805, 0.3769, 0.9753, 0.3816, 0.9607, 0.3661, 0.9652, 0.3602, 0.8396, 0.6125, 0.8396, 0.6222, 0.7678, 0.6222, 0.7678, 0.6125, 0.7678, 0.5962, 0.8396, 0.5962, 0.8396, 0.6125, 0.7678, 0.6125, 0.8497, 0.5927, 0.9171, 0.5927, 0.9171, 0.6092, 0.8497, 0.6092, 0.9791, 0.5464, 0.9738, 0.545, 0.9737, 0.4834, 0.9792, 0.4827, 0.9757, 0.5634, 0.9708, 0.5607, 0.9738, 0.545, 0.9791, 0.5464, 0.8497, 0.4817, 0.9171, 0.4817, 0.9171, 0.5557, 0.8497, 0.5557, 0.7678, 0.4838, 0.8396, 0.4838, 0.8396, 0.56, 0.7678, 0.56, 0.9937, 0.4917, 0.9868, 0.4909, 0.987, 0.4167, 0.9935, 0.415, 0.9565, 0.5919, 0.9529, 0.587, 0.9645, 0.5742, 0.9687, 0.5781, 0.8497, 0.5754, 0.9171, 0.5754, 0.9171, 0.5927, 0.8497, 0.5927, 0.7678, 0.5794, 0.8396, 0.5794, 0.8396, 0.5962, 0.7678, 0.5962, 0.9892, 0.3946, 0.9832, 0.3978, 0.9753, 0.3816, 0.9805, 0.3769, 0.9935, 0.415, 0.987, 0.4167, 0.9832, 0.3978, 0.9892, 0.3946, 0.7678, 0.56, 0.8396, 0.56, 0.8396, 0.5794, 0.7678, 0.5794, 0.8497, 0.5557, 0.9171, 0.5557, 0.9171, 0.5754, 0.8497, 0.5754, 0.9687, 0.5781, 0.9645, 0.5742, 0.9708, 0.5607, 0.9757, 0.5634, 0.9171, 0.6209, 0.9171, 0.6267, 0.8497, 0.6267, 0.8497, 0.6209, 0.9171, 0.6092, 0.9171, 0.6209, 0.8497, 0.6209, 0.8497, 0.6092, 0.9565, 0.5919, 0.9407, 0.6011, 0.9401, 0.5941, 0.9529, 0.587, 0.9607, 0.3661, 0.9447, 0.3576, 0.9454, 0.3492, 0.9652, 0.3602, 0.9407, 0.6011, 0.9268, 0.6046, 0.9263, 0.5977, 0.9401, 0.5941, 0.9447, 0.3576, 0.9274, 0.3533, 0.9281, 0.3449, 0.9454, 0.3492, 0.8396, 0.6222, 0.8396, 0.6284, 0.7678, 0.6284, 0.7678, 0.6222])
me_cube_001.use_remesh_preserve_volume = False
me_cube_001.use_remesh_preserve_attributes = False
me_cube_001.use_mirror_vertex_groups = False
me_cube_001.update()

# ---- objects
ob_cylinder = bpy.data.objects.new('Cylinder', me_cylinder)
ob_cube = bpy.data.objects.new('Cube', me_cube_001)

# ---- transforms, parenting, visibility, modifiers, constraints
ob_cylinder.location = (0.0, 0.0, 1.004)
ob_cylinder.lineart.crease_threshold = 0.0
ob_cube.parent = ob_cylinder
ob_cube.matrix_parent_inverse = Matrix(((1.0, 0.0, 0.0, -0.0), (0.0, 1.0, 0.0, -0.0), (0.0, 0.0, 1.0, -1.004), (0.0, 0.0, 0.0, 1.0)))
ob_cube.location = (0.0, 0.0, 1.941)
ob_cube.scale = (0.03084, 0.153, 0.02203)
ob_cube.lineart.crease_threshold = 0.0

# ---- collection membership
col_collection_2.objects.link(ob_cylinder)
col_collection_2.objects.link(ob_cube)

# ---- scene / render settings (as saved in the file)
scene.frame_start = 1; scene.frame_end = 250; scene.frame_set(52)
scene.render.engine = 'BLENDER_EEVEE_NEXT'
scene.render.resolution_percentage = 50
scene.render.dither_intensity = 0.0
scene.cycles.use_denoising = False
scene.cycles.samples = 10
scene.cycles.sampling_pattern = 'TABULATED_SOBOL'
scene.cycles.light_sampling_threshold = 0.0
scene.cycles.use_adaptive_sampling = False
scene.cycles.use_light_tree = False
scene.cycles.blur_glossy = 0.0
scene.cycles.pixel_filter_type = 'GAUSSIAN'
scene.cycles.sample_clamp_indirect = 0.0
scene.view_settings.view_transform = 'Standard'
bpy.context.view_layer.update()

# ---- added for rendering (the .blend has no active camera and no usable light): camera, sun
cam_auto = bpy.data.cameras.new('AutoCamera')
cam_auto.lens = 50.0
cam_auto.sensor_width = 36.0
cam_auto.clip_end = 1000.0
ob_auto_camera = bpy.data.objects.new('AutoCamera', cam_auto)
scene.collection.objects.link(ob_auto_camera)
ob_auto_camera.location = (2.5512, -3.06053, 2.90055)
ob_auto_camera.rotation_euler = (1.09748, -7.21219e-08, 0.694738)
scene.camera = ob_auto_camera
light_auto_sun = bpy.data.lights.new('AutoSun', 'SUN')
light_auto_sun.energy = 3.0
light_auto_sun.angle = 0.0523599
ob_auto_sun = bpy.data.objects.new('AutoSun', light_auto_sun)
scene.collection.objects.link(ob_auto_sun)
ob_auto_sun.rotation_euler = (0.872665, 0.174533, 0.523599)
bpy.context.view_layer.update()
